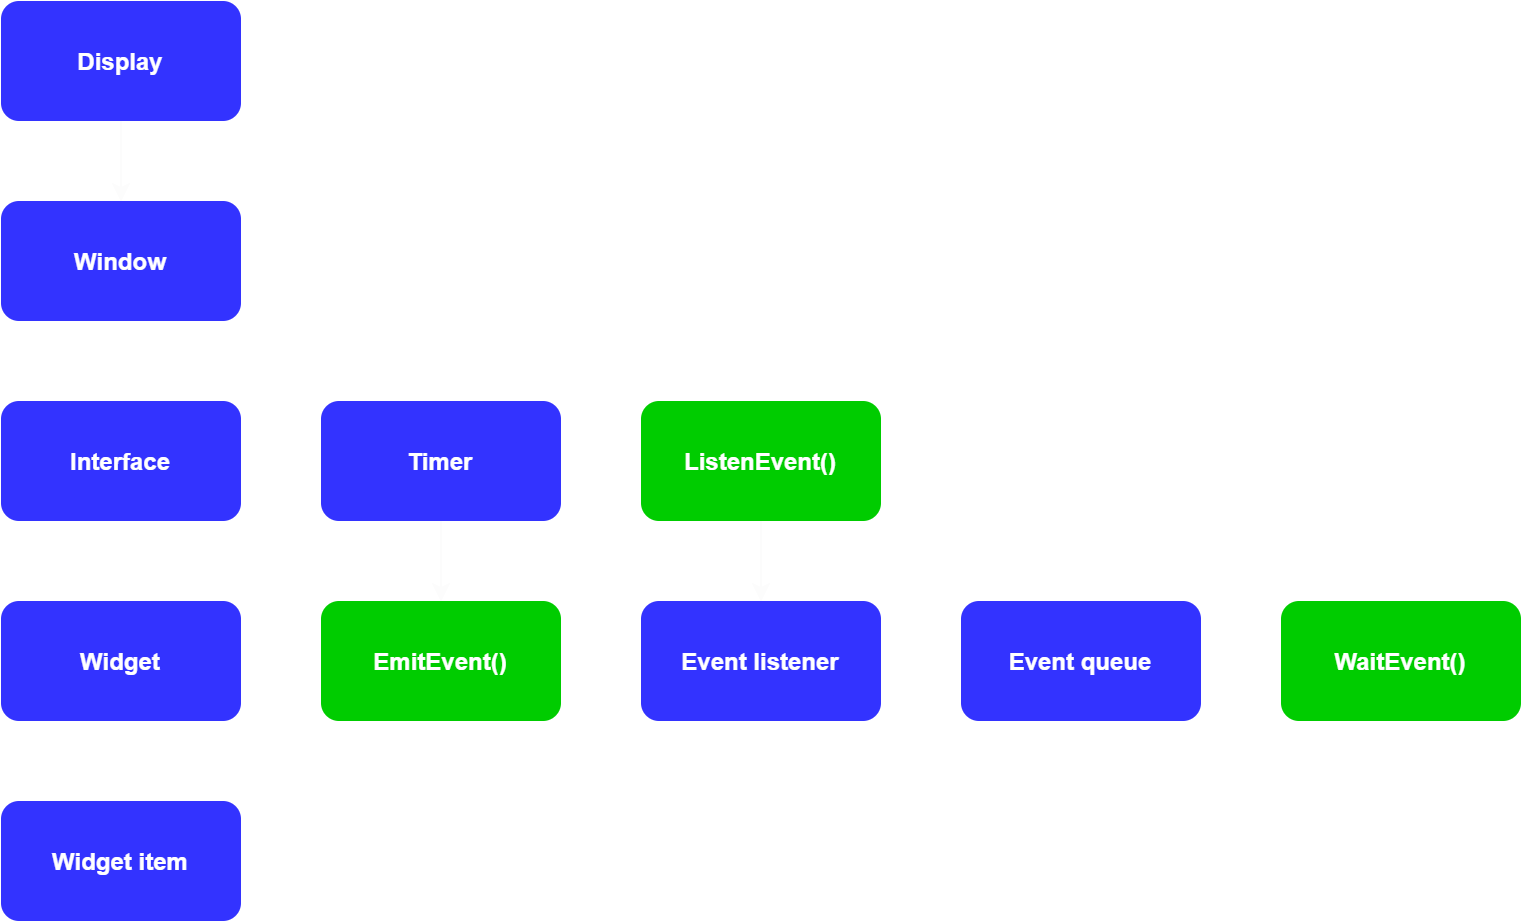

The diagram above was exported from draw.io. Its source (the exported page's mxGraphModel, read from the mxfile embedded in the PNG):
<mxGraphModel dx="1038" dy="509" grid="0" gridSize="10" guides="1" tooltips="1" connect="1" arrows="1" fold="1" page="1" pageScale="1" pageWidth="850" pageHeight="1100" background="#333333" math="0" shadow="0">
  <root>
    <mxCell id="0" />
    <mxCell id="1" parent="0" />
    <mxCell id="Nd-TlhFoVOUUINBS6Zzr-1" value="Window" style="whiteSpace=wrap;html=1;fillColor=#3333FF;fontColor=#FFFFFF;fontStyle=1;strokeColor=none;rounded=1;" parent="1" vertex="1">
      <mxGeometry y="160" width="120" height="60" as="geometry" />
    </mxCell>
    <mxCell id="Nd-TlhFoVOUUINBS6Zzr-2" value="Interface" style="whiteSpace=wrap;html=1;fillColor=#3333FF;fontColor=#FFFFFF;fontStyle=1;strokeColor=none;rounded=1;" parent="1" vertex="1">
      <mxGeometry y="260" width="120" height="60" as="geometry" />
    </mxCell>
    <mxCell id="Nd-TlhFoVOUUINBS6Zzr-3" value="EmitEvent()" style="whiteSpace=wrap;html=1;fontColor=#FFFFFF;fillColor=#00CC00;fontStyle=1;strokeColor=none;rounded=1;" parent="1" vertex="1">
      <mxGeometry x="160" y="360" width="120" height="60" as="geometry" />
    </mxCell>
    <mxCell id="kHCSEHjljQ1DXGGskV1Y-1" value="Widget" style="whiteSpace=wrap;html=1;fontColor=#FFFFFF;fillColor=#3333FF;fontStyle=1;strokeColor=none;rounded=1;" vertex="1" parent="1">
      <mxGeometry y="360" width="120" height="60" as="geometry" />
    </mxCell>
    <mxCell id="kHCSEHjljQ1DXGGskV1Y-2" value="Widget item" style="whiteSpace=wrap;html=1;fontColor=#FFFFFF;fillColor=#3333FF;fontStyle=1;strokeColor=none;rounded=1;" vertex="1" parent="1">
      <mxGeometry y="460" width="120" height="60" as="geometry" />
    </mxCell>
    <mxCell id="kHCSEHjljQ1DXGGskV1Y-27" value="" style="edgeStyle=orthogonalEdgeStyle;orthogonalLoop=1;jettySize=auto;html=1;fontColor=#FFFFFF;strokeColor=#FFFFFF;" edge="1" parent="1" source="kHCSEHjljQ1DXGGskV1Y-3" target="kHCSEHjljQ1DXGGskV1Y-4">
      <mxGeometry relative="1" as="geometry" />
    </mxCell>
    <mxCell id="kHCSEHjljQ1DXGGskV1Y-3" value="Event listener" style="whiteSpace=wrap;html=1;fontColor=#FFFFFF;fillColor=#3333FF;fontStyle=1;strokeColor=none;rounded=1;" vertex="1" parent="1">
      <mxGeometry x="320" y="360" width="120" height="60" as="geometry" />
    </mxCell>
    <mxCell id="kHCSEHjljQ1DXGGskV1Y-4" value="Event queue" style="whiteSpace=wrap;html=1;fontColor=#FFFFFF;fillColor=#3333FF;fontStyle=1;strokeColor=none;rounded=1;" vertex="1" parent="1">
      <mxGeometry x="480" y="360" width="120" height="60" as="geometry" />
    </mxCell>
    <mxCell id="kHCSEHjljQ1DXGGskV1Y-5" value="Timer" style="whiteSpace=wrap;html=1;fontColor=#FFFFFF;fillColor=#3333FF;fontStyle=1;strokeColor=none;rounded=1;" vertex="1" parent="1">
      <mxGeometry x="160" y="260" width="120" height="60" as="geometry" />
    </mxCell>
    <mxCell id="kHCSEHjljQ1DXGGskV1Y-6" value="WaitEvent()" style="whiteSpace=wrap;html=1;fontColor=#FFFFFF;fillColor=#00CC00;fontStyle=1;strokeColor=none;rounded=1;" vertex="1" parent="1">
      <mxGeometry x="640" y="360" width="120" height="60" as="geometry" />
    </mxCell>
    <mxCell id="kHCSEHjljQ1DXGGskV1Y-7" value="" style="endArrow=classic;html=1;exitX=0.5;exitY=1;exitDx=0;exitDy=0;entryX=0.5;entryY=0;entryDx=0;entryDy=0;strokeColor=#FFFFFF;" edge="1" parent="1" source="Nd-TlhFoVOUUINBS6Zzr-1" target="Nd-TlhFoVOUUINBS6Zzr-2">
      <mxGeometry width="50" height="50" relative="1" as="geometry">
        <mxPoint x="360" y="350" as="sourcePoint" />
        <mxPoint x="410" y="300" as="targetPoint" />
      </mxGeometry>
    </mxCell>
    <mxCell id="kHCSEHjljQ1DXGGskV1Y-8" value="" style="endArrow=classic;html=1;entryX=0.5;entryY=0;entryDx=0;entryDy=0;exitX=0.5;exitY=1;exitDx=0;exitDy=0;strokeColor=#FFFFFF;" edge="1" parent="1" source="Nd-TlhFoVOUUINBS6Zzr-2" target="kHCSEHjljQ1DXGGskV1Y-1">
      <mxGeometry width="50" height="50" relative="1" as="geometry">
        <mxPoint x="60" y="330" as="sourcePoint" />
        <mxPoint x="70" y="270" as="targetPoint" />
      </mxGeometry>
    </mxCell>
    <mxCell id="kHCSEHjljQ1DXGGskV1Y-9" value="" style="endArrow=classic;html=1;entryX=0.5;entryY=0;entryDx=0;entryDy=0;exitX=0.5;exitY=1;exitDx=0;exitDy=0;strokeColor=#FFFFFF;" edge="1" parent="1" source="kHCSEHjljQ1DXGGskV1Y-1" target="kHCSEHjljQ1DXGGskV1Y-2">
      <mxGeometry width="50" height="50" relative="1" as="geometry">
        <mxPoint x="70" y="330" as="sourcePoint" />
        <mxPoint x="70" y="370" as="targetPoint" />
      </mxGeometry>
    </mxCell>
    <mxCell id="kHCSEHjljQ1DXGGskV1Y-10" value="" style="endArrow=classic;html=1;exitX=1;exitY=0.5;exitDx=0;exitDy=0;strokeColor=#FFFFFF;" edge="1" parent="1" source="kHCSEHjljQ1DXGGskV1Y-1">
      <mxGeometry width="50" height="50" relative="1" as="geometry">
        <mxPoint x="70" y="430" as="sourcePoint" />
        <mxPoint x="160" y="390" as="targetPoint" />
      </mxGeometry>
    </mxCell>
    <mxCell id="kHCSEHjljQ1DXGGskV1Y-11" value="" style="endArrow=classic;html=1;entryX=0.5;entryY=0;entryDx=0;entryDy=0;exitX=0.5;exitY=1;exitDx=0;exitDy=0;strokeColor=#FCFCFC;" edge="1" parent="1" source="kHCSEHjljQ1DXGGskV1Y-5" target="Nd-TlhFoVOUUINBS6Zzr-3">
      <mxGeometry width="50" height="50" relative="1" as="geometry">
        <mxPoint x="30" y="330" as="sourcePoint" />
        <mxPoint x="30" y="370" as="targetPoint" />
      </mxGeometry>
    </mxCell>
    <mxCell id="kHCSEHjljQ1DXGGskV1Y-12" value="" style="endArrow=classic;html=1;entryX=0;entryY=0.5;entryDx=0;entryDy=0;exitX=1;exitY=0.5;exitDx=0;exitDy=0;strokeColor=#FFFFFF;" edge="1" parent="1" source="Nd-TlhFoVOUUINBS6Zzr-3" target="kHCSEHjljQ1DXGGskV1Y-3">
      <mxGeometry width="50" height="50" relative="1" as="geometry">
        <mxPoint x="90" y="400" as="sourcePoint" />
        <mxPoint x="170" y="400" as="targetPoint" />
      </mxGeometry>
    </mxCell>
    <mxCell id="kHCSEHjljQ1DXGGskV1Y-13" value="" style="endArrow=classic;html=1;entryX=0;entryY=0.5;entryDx=0;entryDy=0;strokeColor=#FFFFFF;" edge="1" parent="1" target="kHCSEHjljQ1DXGGskV1Y-4">
      <mxGeometry width="50" height="50" relative="1" as="geometry">
        <mxPoint x="440" y="390" as="sourcePoint" />
        <mxPoint x="330" y="400" as="targetPoint" />
      </mxGeometry>
    </mxCell>
    <mxCell id="kHCSEHjljQ1DXGGskV1Y-14" value="" style="endArrow=classic;html=1;entryX=0;entryY=0.5;entryDx=0;entryDy=0;exitX=1;exitY=0.5;exitDx=0;exitDy=0;strokeColor=#FFFFFF;" edge="1" parent="1" source="kHCSEHjljQ1DXGGskV1Y-4" target="kHCSEHjljQ1DXGGskV1Y-6">
      <mxGeometry width="50" height="50" relative="1" as="geometry">
        <mxPoint x="-50" y="430" as="sourcePoint" />
        <mxPoint x="-50" y="470" as="targetPoint" />
      </mxGeometry>
    </mxCell>
    <mxCell id="kHCSEHjljQ1DXGGskV1Y-15" value="Display" style="whiteSpace=wrap;html=1;fillColor=#3333FF;fontColor=#FFFFFF;fontStyle=1;strokeColor=none;rounded=1;" vertex="1" parent="1">
      <mxGeometry y="60" width="120" height="60" as="geometry" />
    </mxCell>
    <mxCell id="kHCSEHjljQ1DXGGskV1Y-16" value="" style="endArrow=classic;html=1;exitX=0.5;exitY=1;exitDx=0;exitDy=0;entryX=0.5;entryY=0;entryDx=0;entryDy=0;strokeColor=#FCFCFC;" edge="1" parent="1" source="kHCSEHjljQ1DXGGskV1Y-15" target="Nd-TlhFoVOUUINBS6Zzr-1">
      <mxGeometry width="50" height="50" relative="1" as="geometry">
        <mxPoint x="70" y="230" as="sourcePoint" />
        <mxPoint x="70" y="270" as="targetPoint" />
      </mxGeometry>
    </mxCell>
    <mxCell id="kHCSEHjljQ1DXGGskV1Y-17" value="ListenEvent()" style="whiteSpace=wrap;html=1;fontColor=#FFFFFF;fillColor=#00CC00;fontStyle=1;strokeColor=none;rounded=1;" vertex="1" parent="1">
      <mxGeometry x="320" y="260" width="120" height="60" as="geometry" />
    </mxCell>
    <mxCell id="kHCSEHjljQ1DXGGskV1Y-18" value="" style="endArrow=classic;html=1;entryX=0.5;entryY=0;entryDx=0;entryDy=0;exitX=0.5;exitY=1;exitDx=0;exitDy=0;strokeColor=#FCFCFC;" edge="1" parent="1" source="kHCSEHjljQ1DXGGskV1Y-17" target="kHCSEHjljQ1DXGGskV1Y-3">
      <mxGeometry width="50" height="50" relative="1" as="geometry">
        <mxPoint x="190" y="330" as="sourcePoint" />
        <mxPoint x="190" y="370" as="targetPoint" />
      </mxGeometry>
    </mxCell>
  </root>
</mxGraphModel>